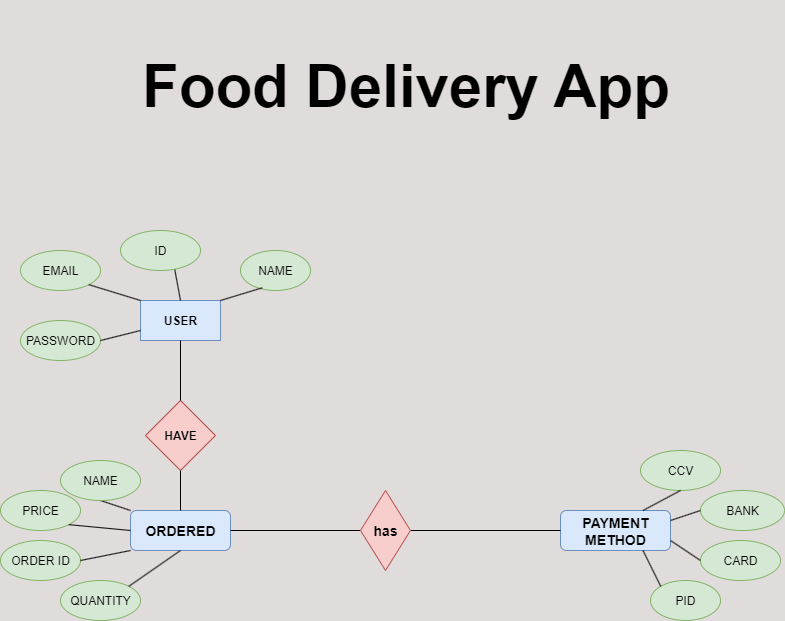

The diagram above was exported from draw.io. Its source (the exported page's mxGraphModel, read from the mxfile embedded in the PNG):
<mxGraphModel dx="2137" dy="1864" grid="1" gridSize="10" guides="1" tooltips="1" connect="1" arrows="1" fold="1" page="1" pageScale="1" pageWidth="827" pageHeight="1169" background="light-dark(#e0dcdc, #121212)" math="0" shadow="0">
  <root>
    <mxCell id="0" />
    <mxCell id="1" parent="0" />
    <mxCell id="tbLaubB1bPVhCICNLOOH-1" value="USER" style="rounded=0;whiteSpace=wrap;html=1;fontStyle=1;fillColor=#dae8fc;strokeColor=#6c8ebf;" vertex="1" parent="1">
      <mxGeometry x="-10" y="230" width="80" height="40" as="geometry" />
    </mxCell>
    <mxCell id="tbLaubB1bPVhCICNLOOH-2" value="NAME" style="ellipse;whiteSpace=wrap;html=1;fillColor=#d5e8d4;strokeColor=#82b366;" vertex="1" parent="1">
      <mxGeometry x="90" y="180" width="70" height="40" as="geometry" />
    </mxCell>
    <mxCell id="tbLaubB1bPVhCICNLOOH-3" value="EMAIL" style="ellipse;whiteSpace=wrap;html=1;fillColor=#d5e8d4;strokeColor=#82b366;" vertex="1" parent="1">
      <mxGeometry x="-130" y="180" width="80" height="40" as="geometry" />
    </mxCell>
    <mxCell id="tbLaubB1bPVhCICNLOOH-4" value="ID" style="ellipse;whiteSpace=wrap;html=1;fillColor=#d5e8d4;strokeColor=#82b366;" vertex="1" parent="1">
      <mxGeometry x="-30" y="160" width="80" height="40" as="geometry" />
    </mxCell>
    <mxCell id="tbLaubB1bPVhCICNLOOH-5" value="PASSWORD" style="ellipse;whiteSpace=wrap;html=1;fillColor=#d5e8d4;strokeColor=#82b366;" vertex="1" parent="1">
      <mxGeometry x="-130" y="250" width="80" height="40" as="geometry" />
    </mxCell>
    <mxCell id="tbLaubB1bPVhCICNLOOH-8" value="" style="endArrow=none;html=1;rounded=0;exitX=1;exitY=0;exitDx=0;exitDy=0;entryX=0.31;entryY=0.933;entryDx=0;entryDy=0;entryPerimeter=0;" edge="1" parent="1" source="tbLaubB1bPVhCICNLOOH-1" target="tbLaubB1bPVhCICNLOOH-2">
      <mxGeometry width="50" height="50" relative="1" as="geometry">
        <mxPoint x="380" y="180" as="sourcePoint" />
        <mxPoint x="430" y="130" as="targetPoint" />
      </mxGeometry>
    </mxCell>
    <mxCell id="tbLaubB1bPVhCICNLOOH-9" value="" style="endArrow=none;html=1;rounded=0;exitX=1;exitY=1;exitDx=0;exitDy=0;entryX=0;entryY=0;entryDx=0;entryDy=0;" edge="1" parent="1" source="tbLaubB1bPVhCICNLOOH-3" target="tbLaubB1bPVhCICNLOOH-1">
      <mxGeometry width="50" height="50" relative="1" as="geometry">
        <mxPoint x="380" y="180" as="sourcePoint" />
        <mxPoint x="430" y="130" as="targetPoint" />
      </mxGeometry>
    </mxCell>
    <mxCell id="tbLaubB1bPVhCICNLOOH-13" value="" style="endArrow=none;html=1;rounded=0;exitX=0.679;exitY=0.983;exitDx=0;exitDy=0;exitPerimeter=0;entryX=0.5;entryY=0;entryDx=0;entryDy=0;" edge="1" parent="1" source="tbLaubB1bPVhCICNLOOH-4" target="tbLaubB1bPVhCICNLOOH-1">
      <mxGeometry width="50" height="50" relative="1" as="geometry">
        <mxPoint x="380" y="180" as="sourcePoint" />
        <mxPoint x="430" y="130" as="targetPoint" />
      </mxGeometry>
    </mxCell>
    <mxCell id="tbLaubB1bPVhCICNLOOH-14" value="&lt;b&gt;HAVE&lt;/b&gt;" style="rhombus;whiteSpace=wrap;html=1;fillColor=#f8cecc;strokeColor=#b85450;" vertex="1" parent="1">
      <mxGeometry x="-5" y="330" width="70" height="70" as="geometry" />
    </mxCell>
    <mxCell id="tbLaubB1bPVhCICNLOOH-15" value="&lt;h3&gt;ORDERED&lt;/h3&gt;" style="rounded=1;whiteSpace=wrap;html=1;fillColor=#dae8fc;strokeColor=#6c8ebf;" vertex="1" parent="1">
      <mxGeometry x="-20" y="440" width="100" height="40" as="geometry" />
    </mxCell>
    <mxCell id="tbLaubB1bPVhCICNLOOH-20" value="" style="endArrow=none;html=1;rounded=0;exitX=0.5;exitY=0;exitDx=0;exitDy=0;entryX=0.5;entryY=1;entryDx=0;entryDy=0;" edge="1" parent="1" source="tbLaubB1bPVhCICNLOOH-14" target="tbLaubB1bPVhCICNLOOH-1">
      <mxGeometry width="50" height="50" relative="1" as="geometry">
        <mxPoint x="380" y="180" as="sourcePoint" />
        <mxPoint x="430" y="130" as="targetPoint" />
      </mxGeometry>
    </mxCell>
    <mxCell id="tbLaubB1bPVhCICNLOOH-21" value="" style="endArrow=none;html=1;rounded=0;exitX=0.5;exitY=0;exitDx=0;exitDy=0;" edge="1" parent="1" source="tbLaubB1bPVhCICNLOOH-15" target="tbLaubB1bPVhCICNLOOH-14">
      <mxGeometry width="50" height="50" relative="1" as="geometry">
        <mxPoint x="380" y="180" as="sourcePoint" />
        <mxPoint x="430" y="130" as="targetPoint" />
      </mxGeometry>
    </mxCell>
    <mxCell id="tbLaubB1bPVhCICNLOOH-23" value="PRICE" style="ellipse;whiteSpace=wrap;html=1;fillColor=#d5e8d4;strokeColor=#82b366;" vertex="1" parent="1">
      <mxGeometry x="-150" y="420" width="80" height="40" as="geometry" />
    </mxCell>
    <mxCell id="tbLaubB1bPVhCICNLOOH-24" value="ORDER ID" style="ellipse;whiteSpace=wrap;html=1;fillColor=#d5e8d4;strokeColor=#82b366;" vertex="1" parent="1">
      <mxGeometry x="-150" y="470" width="80" height="40" as="geometry" />
    </mxCell>
    <mxCell id="tbLaubB1bPVhCICNLOOH-25" value="QUANTITY" style="ellipse;whiteSpace=wrap;html=1;fillColor=#d5e8d4;strokeColor=#82b366;" vertex="1" parent="1">
      <mxGeometry x="-90" y="510" width="80" height="40" as="geometry" />
    </mxCell>
    <mxCell id="tbLaubB1bPVhCICNLOOH-27" value="" style="endArrow=none;html=1;rounded=0;exitX=0.5;exitY=1;exitDx=0;exitDy=0;entryX=0;entryY=0;entryDx=0;entryDy=0;" edge="1" parent="1" source="tbLaubB1bPVhCICNLOOH-31" target="tbLaubB1bPVhCICNLOOH-15">
      <mxGeometry width="50" height="50" relative="1" as="geometry">
        <mxPoint x="130.04000000000042" y="280" as="sourcePoint" />
        <mxPoint x="380" y="320" as="targetPoint" />
      </mxGeometry>
    </mxCell>
    <mxCell id="tbLaubB1bPVhCICNLOOH-28" value="" style="endArrow=none;html=1;rounded=0;exitX=1;exitY=1;exitDx=0;exitDy=0;entryX=0;entryY=0.5;entryDx=0;entryDy=0;" edge="1" parent="1" source="tbLaubB1bPVhCICNLOOH-23" target="tbLaubB1bPVhCICNLOOH-15">
      <mxGeometry width="50" height="50" relative="1" as="geometry">
        <mxPoint x="330" y="370" as="sourcePoint" />
        <mxPoint x="130" y="320" as="targetPoint" />
      </mxGeometry>
    </mxCell>
    <mxCell id="tbLaubB1bPVhCICNLOOH-29" value="" style="endArrow=none;html=1;rounded=0;exitX=1;exitY=0.5;exitDx=0;exitDy=0;entryX=0;entryY=1;entryDx=0;entryDy=0;" edge="1" parent="1" source="tbLaubB1bPVhCICNLOOH-24" target="tbLaubB1bPVhCICNLOOH-15">
      <mxGeometry width="50" height="50" relative="1" as="geometry">
        <mxPoint x="330" y="370" as="sourcePoint" />
        <mxPoint x="380" y="320" as="targetPoint" />
      </mxGeometry>
    </mxCell>
    <mxCell id="tbLaubB1bPVhCICNLOOH-30" value="" style="endArrow=none;html=1;rounded=0;exitX=1;exitY=0;exitDx=0;exitDy=0;entryX=0.5;entryY=1;entryDx=0;entryDy=0;" edge="1" parent="1" source="tbLaubB1bPVhCICNLOOH-25" target="tbLaubB1bPVhCICNLOOH-15">
      <mxGeometry width="50" height="50" relative="1" as="geometry">
        <mxPoint x="330" y="370" as="sourcePoint" />
        <mxPoint x="380" y="320" as="targetPoint" />
      </mxGeometry>
    </mxCell>
    <mxCell id="tbLaubB1bPVhCICNLOOH-31" value="NAME" style="ellipse;whiteSpace=wrap;html=1;fillColor=#d5e8d4;strokeColor=#82b366;" vertex="1" parent="1">
      <mxGeometry x="-90" y="390" width="80" height="40" as="geometry" />
    </mxCell>
    <mxCell id="tbLaubB1bPVhCICNLOOH-32" value="&lt;h3&gt;PAYMENT METHOD&lt;/h3&gt;" style="rounded=1;whiteSpace=wrap;html=1;fillColor=#dae8fc;strokeColor=#6c8ebf;" vertex="1" parent="1">
      <mxGeometry x="410" y="440" width="110" height="40" as="geometry" />
    </mxCell>
    <mxCell id="tbLaubB1bPVhCICNLOOH-33" value="" style="endArrow=none;html=1;rounded=0;entryX=0;entryY=0.5;entryDx=0;entryDy=0;exitX=1;exitY=0.5;exitDx=0;exitDy=0;" edge="1" parent="1" source="tbLaubB1bPVhCICNLOOH-42" target="tbLaubB1bPVhCICNLOOH-32">
      <mxGeometry width="50" height="50" relative="1" as="geometry">
        <mxPoint x="330" y="370" as="sourcePoint" />
        <mxPoint x="380" y="320" as="targetPoint" />
      </mxGeometry>
    </mxCell>
    <mxCell id="tbLaubB1bPVhCICNLOOH-34" value="CCV" style="ellipse;whiteSpace=wrap;html=1;fillColor=#d5e8d4;strokeColor=#82b366;" vertex="1" parent="1">
      <mxGeometry x="490" y="380" width="80" height="40" as="geometry" />
    </mxCell>
    <mxCell id="tbLaubB1bPVhCICNLOOH-35" value="BANK" style="ellipse;whiteSpace=wrap;html=1;fillColor=#d5e8d4;strokeColor=#82b366;" vertex="1" parent="1">
      <mxGeometry x="550" y="420" width="84" height="40" as="geometry" />
    </mxCell>
    <mxCell id="tbLaubB1bPVhCICNLOOH-36" value="CARD" style="ellipse;whiteSpace=wrap;html=1;fillColor=#d5e8d4;strokeColor=#82b366;" vertex="1" parent="1">
      <mxGeometry x="550" y="470" width="80" height="40" as="geometry" />
    </mxCell>
    <mxCell id="tbLaubB1bPVhCICNLOOH-37" value="PID" style="ellipse;whiteSpace=wrap;html=1;fillColor=#d5e8d4;strokeColor=#82b366;" vertex="1" parent="1">
      <mxGeometry x="500" y="510" width="70" height="40" as="geometry" />
    </mxCell>
    <mxCell id="tbLaubB1bPVhCICNLOOH-38" value="" style="endArrow=none;html=1;rounded=0;entryX=0;entryY=0;entryDx=0;entryDy=0;exitX=0.75;exitY=1;exitDx=0;exitDy=0;" edge="1" parent="1" source="tbLaubB1bPVhCICNLOOH-32" target="tbLaubB1bPVhCICNLOOH-37">
      <mxGeometry width="50" height="50" relative="1" as="geometry">
        <mxPoint x="330" y="370" as="sourcePoint" />
        <mxPoint x="380" y="320" as="targetPoint" />
      </mxGeometry>
    </mxCell>
    <mxCell id="tbLaubB1bPVhCICNLOOH-39" value="" style="endArrow=none;html=1;rounded=0;entryX=0.5;entryY=1;entryDx=0;entryDy=0;exitX=0.75;exitY=0;exitDx=0;exitDy=0;" edge="1" parent="1" source="tbLaubB1bPVhCICNLOOH-32" target="tbLaubB1bPVhCICNLOOH-34">
      <mxGeometry width="50" height="50" relative="1" as="geometry">
        <mxPoint x="330" y="370" as="sourcePoint" />
        <mxPoint x="380" y="320" as="targetPoint" />
      </mxGeometry>
    </mxCell>
    <mxCell id="tbLaubB1bPVhCICNLOOH-40" value="" style="endArrow=none;html=1;rounded=0;exitX=0;exitY=0.5;exitDx=0;exitDy=0;entryX=1;entryY=0.25;entryDx=0;entryDy=0;" edge="1" parent="1" source="tbLaubB1bPVhCICNLOOH-35" target="tbLaubB1bPVhCICNLOOH-32">
      <mxGeometry width="50" height="50" relative="1" as="geometry">
        <mxPoint x="330" y="370" as="sourcePoint" />
        <mxPoint x="380" y="320" as="targetPoint" />
      </mxGeometry>
    </mxCell>
    <mxCell id="tbLaubB1bPVhCICNLOOH-41" value="" style="endArrow=none;html=1;rounded=0;entryX=0;entryY=0.5;entryDx=0;entryDy=0;exitX=1;exitY=0.75;exitDx=0;exitDy=0;" edge="1" parent="1" source="tbLaubB1bPVhCICNLOOH-32" target="tbLaubB1bPVhCICNLOOH-36">
      <mxGeometry width="50" height="50" relative="1" as="geometry">
        <mxPoint x="330" y="370" as="sourcePoint" />
        <mxPoint x="380" y="320" as="targetPoint" />
      </mxGeometry>
    </mxCell>
    <mxCell id="tbLaubB1bPVhCICNLOOH-43" value="" style="endArrow=none;html=1;rounded=0;entryX=0;entryY=0.5;entryDx=0;entryDy=0;exitX=1;exitY=0.5;exitDx=0;exitDy=0;" edge="1" parent="1" source="tbLaubB1bPVhCICNLOOH-15" target="tbLaubB1bPVhCICNLOOH-42">
      <mxGeometry width="50" height="50" relative="1" as="geometry">
        <mxPoint x="240" y="320" as="sourcePoint" />
        <mxPoint x="570" y="320" as="targetPoint" />
      </mxGeometry>
    </mxCell>
    <mxCell id="tbLaubB1bPVhCICNLOOH-42" value="&lt;h3&gt;has&lt;/h3&gt;" style="rhombus;whiteSpace=wrap;html=1;fillColor=#f8cecc;strokeColor=#b85450;" vertex="1" parent="1">
      <mxGeometry x="210" y="420" width="50" height="80" as="geometry" />
    </mxCell>
    <mxCell id="tbLaubB1bPVhCICNLOOH-44" value="&lt;h1&gt;Food Delivery App&lt;/h1&gt;" style="text;html=1;align=center;verticalAlign=middle;resizable=0;points=[];autosize=1;strokeColor=none;fillColor=none;fontSize=30;" vertex="1" parent="1">
      <mxGeometry x="-20" y="-70" width="550" height="170" as="geometry" />
    </mxCell>
    <mxCell id="tbLaubB1bPVhCICNLOOH-45" value="" style="endArrow=none;html=1;rounded=0;exitX=1;exitY=0.5;exitDx=0;exitDy=0;entryX=0;entryY=0.75;entryDx=0;entryDy=0;" edge="1" parent="1" source="tbLaubB1bPVhCICNLOOH-5" target="tbLaubB1bPVhCICNLOOH-1">
      <mxGeometry width="50" height="50" relative="1" as="geometry">
        <mxPoint x="330" y="320" as="sourcePoint" />
        <mxPoint x="380" y="270" as="targetPoint" />
      </mxGeometry>
    </mxCell>
  </root>
</mxGraphModel>